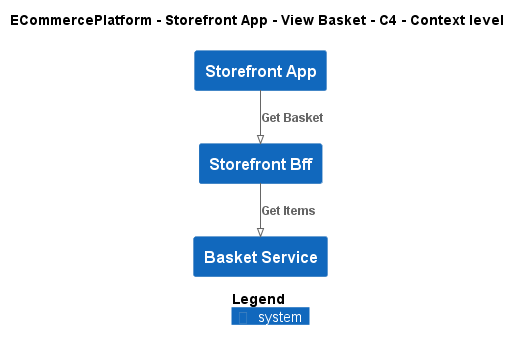

The diagram above was rendered by PlantUML. Its source (embedded in the PNG):
@startuml
!pragma layout smetana
!include ..\..\..\..\..\.c4s\C4_Context.puml

AddElementTag("c4interflow:lifecycle:new", $bgColor=green, $fontColor=#ffffff, $borderColor=green, $shadowing="False")
AddElementTag("c4interflow:lifecycle:changed", $bgColor=orange, $fontColor=#ffffff, $borderColor=orange, $shadowing="False")
AddElementTag("c4interflow:lifecycle:removed", $bgColor=red, $fontColor=#ffffff, $borderColor=red, $shadowing="False")

AddRelTag("c4interflow:lifecycle:new", $textColor=green, $lineColor=green)
AddRelTag("c4interflow:lifecycle:changed", $textColor=orange, $lineColor=orange)
AddRelTag("c4interflow:lifecycle:removed", $textColor=red, $lineColor=red)

SHOW_PERSON_PORTRAIT()
LAYOUT_TOP_DOWN()

skinparam linetype polyline

title ECommercePlatform - Storefront App - View Basket - C4 - Context level

System(ECommercePlatform.SoftwareSystems.StorefrontApp, "Storefront App", "")
System(ECommercePlatform.SoftwareSystems.StorefrontBff, "Storefront Bff", "")
System(ECommercePlatform.SoftwareSystems.BasketService, "Basket Service", "")

Rel(ECommercePlatform.SoftwareSystems.StorefrontApp, ECommercePlatform.SoftwareSystems.StorefrontBff, "Get Basket")
Rel(ECommercePlatform.SoftwareSystems.StorefrontBff, ECommercePlatform.SoftwareSystems.BasketService, "Get Items")


SHOW_LEGEND()
@enduml